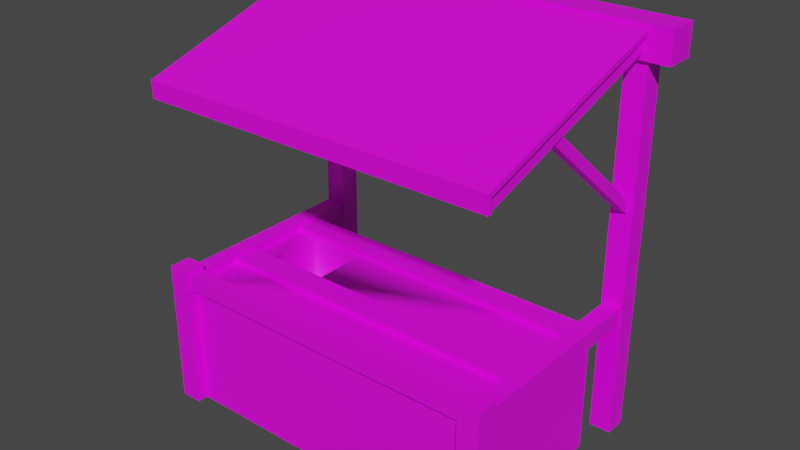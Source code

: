 # Source: stall02a.blend  (saved by Blender 2.90.8; exported with 4.5.12 LTS)
import bpy
from mathutils import Matrix  # noqa: F401  (used for matrix-valued properties, if any)

bpy.ops.wm.read_factory_settings(use_empty=True)
scene = bpy.context.scene
scene.name = 'Scene'

# ---- collections
col_collection = bpy.data.collections.new('Collection'); scene.collection.children.link(col_collection)

# ---- images (referenced by path relative to the original .blend; pixels are not part of the script)
import os
ASSET_DIR = os.environ.get("B2B_ASSET_DIR", "")  # directory of the original .blend (textures are referenced by path, not embedded)
HERE = os.path.dirname(os.path.abspath(__file__))  # packed textures are extracted next to this script under _unpacked/

def load_image(name, relpath, width, height, colorspace="sRGB"):
    """Load a texture the original file referenced (path relative to the .blend, or extracted next to this script)."""
    p = next((c for c in (os.path.join(HERE, relpath), os.path.join(ASSET_DIR, relpath)) if relpath and os.path.exists(c)), "")
    if p:
        img = bpy.data.images.load(p, check_existing=True)
        img.name = name
    else:  # same state as the original file: an image datablock whose file is absent (Cycles renders it pink)
        img = bpy.data.images.new(name, width, height)
        img.source = "FILE"
        img.filepath = "//" + (relpath or name)
    img.colorspace_settings.name = colorspace
    return img
img_wood_jpg = load_image('Wood.jpg', 'house_textures/Wood.jpg', 1024, 1024, 'sRGB')
img_1k_fabric_55_basecolor_jpg = load_image('1K-fabric_55_baseColor.jpg', 'house_textures/1K-fabric_55_baseColor.jpg', 1024, 1024, 'sRGB')

# ---- materials (node trees are filled in below, after node groups)
mat_wood = bpy.data.materials.new('wood')
mat_wood.use_transparent_shadow = False
mat_roof = bpy.data.materials.new('roof')
mat_roof.use_transparent_shadow = False

# ---- material node trees
mat_wood.use_nodes = True; mat_wood.node_tree.nodes.clear()
_N = mat_wood.node_tree.nodes; _L = mat_wood.node_tree.links
n0 = _N.new('ShaderNodeBsdfPrincipled'); n0.name = 'Principled BSDF'; n0.location = (10, 300)
n0.distribution = 'GGX'
n0.subsurface_method = 'BURLEY'
n0.inputs[3].default_value = 1.45
n0.inputs[27].default_value = (0.0, 0.0, 0.0, 1.0)
n0.inputs[28].default_value = 1.0
n1 = _N.new('ShaderNodeOutputMaterial'); n1.name = 'Material Output'; n1.location = (300, 300)
n2 = _N.new('ShaderNodeTexImage'); n2.name = 'Image Texture'; n2.location = (-280, 280)
n2.image = img_wood_jpg
_L.new(n0.outputs[0], n1.inputs[0])
_L.new(n2.outputs[0], n0.inputs[0])
n1.is_active_output = True
mat_roof.use_nodes = True; mat_roof.node_tree.nodes.clear()
_N = mat_roof.node_tree.nodes; _L = mat_roof.node_tree.links
n0 = _N.new('ShaderNodeBsdfPrincipled'); n0.name = 'Principled BSDF'; n0.location = (10, 300)
n0.distribution = 'GGX'
n0.subsurface_method = 'BURLEY'
n0.inputs[3].default_value = 1.45
n0.inputs[27].default_value = (0.0, 0.0, 0.0, 1.0)
n0.inputs[28].default_value = 1.0
n1 = _N.new('ShaderNodeOutputMaterial'); n1.name = 'Material Output'; n1.location = (300, 300)
n2 = _N.new('ShaderNodeTexImage'); n2.name = 'Image Texture'; n2.location = (-280, 280)
n2.image = img_1k_fabric_55_basecolor_jpg
_L.new(n0.outputs[0], n1.inputs[0])
_L.new(n2.outputs[0], n0.inputs[0])
n1.is_active_output = True

# ---- world
world_world = bpy.data.worlds.new('World'); scene.world = world_world
world_world.use_nodes = True; world_world.node_tree.nodes.clear()
_N = world_world.node_tree.nodes; _L = world_world.node_tree.links
n0 = _N.new('ShaderNodeOutputWorld'); n0.name = 'World Output'; n0.location = (300, 300)
n1 = _N.new('ShaderNodeBackground'); n1.name = 'Background'; n1.location = (10, 300)
n1.inputs[0].default_value = (0.05088, 0.05088, 0.05088, 1.0)
_L.new(n1.outputs[0], n0.inputs[0])
n0.is_active_output = True
world_world.color = (0.05088, 0.05088, 0.05088)
world_world.use_sun_shadow = False
world_world.sun_shadow_jitter_overblur = 0.0

# ---- meshes
me_mesh = bpy.data.meshes.new('Mesh')
me_mesh.from_pydata([(38.68, -27.11, -16.89), (38.68, -27.11, -13.4), (38.68, -23.61, -13.4), (38.68, -23.61, -16.89), (38.68, -25.36, -45.89), (38.68, 13.58, -45.89), (38.68, -25.36, -16.42), (38.68, 13.58, -16.42), (36.22, -27.82, -45.89), (41.14, -27.82, -45.89), (36.22, -22.89, -45.89), (41.14, -22.89, -45.89), (36.22, -27.82, -12.49), (41.14, -27.82, -12.49), (36.22, -22.89, -12.49), (41.14, -22.89, -12.49), (36.22, 21.81, -45.89), (36.22, 26.74, -45.89), (41.14, 26.74, -45.89), (41.14, 21.81, -45.89), (36.22, 21.81, 42.84), (41.14, 21.81, 42.84), (41.14, 26.74, 42.84), (36.22, 26.74, 42.84), (46.09, 20.73, 38.8), (46.09, 20.73, 45.89), (46.09, 27.82, 45.89), (46.09, 27.82, 38.8), (40.4, 22.99, 44.79), (36.96, 22.99, 44.79), (36.96, -26.77, 28.93), (40.4, -26.77, 28.93), (40.4, 24.22, 41.58), (40.4, -25.53, 25.72), (36.96, 24.22, 41.58), (36.96, -25.53, 25.72), (-38.68, -27.11, -16.89), (-38.68, -27.11, -13.4), (-38.68, -23.61, -13.4), (-38.68, -23.61, -16.89), (-38.68, -25.36, -45.89), (-38.68, 13.58, -45.89), (-38.68, 13.58, -16.42), (-38.68, -25.36, -16.42), (-36.22, -27.82, -12.49), (-41.14, -27.82, -12.49), (-41.14, -22.89, -12.49), (-36.22, -22.89, -12.49), (-36.22, -27.82, -45.89), (-41.14, -27.82, -45.89), (-41.14, -22.89, -45.89), (-36.22, -22.89, -45.89), (-36.22, 21.81, -45.89), (-41.14, 21.81, -45.89), (-41.14, 21.81, 42.84), (-36.22, 21.81, 42.84), (-41.14, 26.74, -45.89), (-41.14, 26.74, 42.84), (-36.22, 26.74, -45.89), (-36.22, 26.74, 42.84), (-40.4, 22.99, 44.79), (-36.96, 22.99, 44.79), (-36.96, -26.77, 28.93), (-40.4, -26.77, 28.93), (-40.4, 24.22, 41.58), (-40.4, -25.53, 25.72), (-36.96, 24.22, 41.58), (-36.96, -25.53, 25.72), (-46.09, 20.73, 38.8), (-46.09, 27.82, 38.8), (-46.09, 27.82, 45.89), (-46.09, 20.73, 45.89), (41.21, 21.45, 44.28), (-41.21, 21.45, 44.28), (41.21, 21.11, 45.35), (-41.21, 21.11, 45.35), (-41.21, -27.7, 29.79), (41.21, -27.7, 29.79), (-41.21, -26.79, 28.9), (41.21, -26.79, 28.9), (41.21, -27.7, 25.85), (-41.21, -27.7, 25.85), (-41.21, -26.79, 25.85), (41.21, -26.79, 25.85), (32.05, 21.11, 45.35), (22.9, 21.11, 45.35), (13.74, 21.11, 45.35), (4.579, 21.11, 45.35), (-4.579, 21.11, 45.35), (-13.74, 21.11, 45.35), (-22.9, 21.11, 45.35), (-32.05, 21.11, 45.35), (-32.05, -27.7, 29.79), (-22.9, -27.7, 29.79), (-13.74, -27.7, 29.79), (-4.579, -27.7, 29.79), (4.579, -27.7, 29.79), (13.74, -27.7, 29.79), (22.9, -27.7, 29.79), (32.05, -27.7, 29.79), (-32.05, 21.45, 44.28), (-22.9, 21.45, 44.28), (-13.74, 21.45, 44.28), (-4.579, 21.45, 44.28), (4.579, 21.45, 44.28), (13.74, 21.45, 44.28), (22.9, 21.45, 44.28), (32.05, 21.45, 44.28), (-32.05, -26.79, 28.9), (-22.9, -26.79, 28.9), (-13.74, -26.79, 28.9), (-4.579, -26.79, 28.9), (4.579, -26.79, 28.9), (13.74, -26.79, 28.9), (22.9, -26.79, 28.9), (32.05, -26.79, 28.9), (32.05, -27.7, 25.85), (22.9, -27.7, 25.85), (13.74, -27.7, 25.85), (4.579, -27.7, 25.85), (-4.579, -27.7, 25.85), (-13.74, -27.7, 25.85), (-22.9, -27.7, 25.85), (-32.05, -27.7, 25.85), (-32.05, -26.79, 25.85), (-22.9, -26.79, 25.85), (-13.74, -26.79, 25.85), (-4.579, -26.79, 25.85), (4.579, -26.79, 25.85), (13.74, -26.79, 25.85), (22.9, -26.79, 25.85), (32.05, -26.79, 25.85), (36.74, 24.28, -14.48), (40.62, 24.28, -14.48), (40.62, 24.28, -18.36), (36.74, 24.28, -18.36), (36.74, -24.48, -14.48), (40.62, -24.48, -14.48), (40.62, -24.48, -18.36), (36.74, -24.48, -18.36), (-36.74, 24.28, -14.48), (-36.74, 24.28, -18.36), (-40.62, 24.28, -18.36), (-40.62, 24.28, -14.48), (-36.74, -24.48, -14.48), (-40.62, -24.48, -14.48), (-40.62, -24.48, -18.36), (-36.74, -24.48, -18.36), (38.68, -13.09, -18.65), (38.68, -13.09, -15.15), (38.68, -7.251, -15.15), (-38.68, -13.09, -18.65), (-38.68, -13.09, -15.15), (-38.68, -7.251, -15.15), (38.68, -7.251, -18.65), (-38.68, -7.251, -18.65), (38.68, 7.044, -18.65), (38.68, 7.044, -15.15), (38.68, 12.88, -15.15), (-38.68, 7.044, -18.65), (-38.68, 7.044, -15.15), (-38.68, 12.88, -15.15), (38.68, 12.88, -18.65), (-38.68, 12.88, -18.65), (-37.55, 23.7, 5.268), (-37.55, -8.975, 32.69), (-39.81, -8.975, 32.69), (-39.81, 23.7, 5.268), (-39.81, -7.521, 34.42), (-39.81, 25.15, 7.001), (-37.55, -7.521, 34.42), (-37.55, 25.15, 7.001), (39.81, 23.7, 5.268), (39.81, -8.975, 32.69), (37.55, -8.975, 32.69), (37.55, 23.7, 5.268), (37.55, -7.521, 34.42), (37.55, 25.15, 7.001), (39.81, -7.521, 34.42), (39.81, 25.15, 7.001), (37.55, 2.124, 23.37), (37.55, 1.831, 26.57), (39.81, 2.536, 25.98), (39.81, 2.864, 22.75), (-31.16, -6.783, -16.42), (-17.71, -6.783, -16.42), (-17.71, 6.668, -16.42), (-31.16, 6.668, -16.42), (-31.16, -6.783, -33.59), (-17.71, -6.783, -33.59), (-17.71, 6.668, -33.59), (-31.16, 6.668, -33.59)], [], [(0, 36, 39, 3), (4, 5, 7, 6), (12, 13, 15, 14), (8, 9, 13, 12), (9, 11, 15, 13), (11, 10, 14, 15), (10, 8, 12, 14), (16, 19, 21, 20), (19, 18, 22, 21), (18, 17, 23, 22), (17, 16, 20, 23), (71, 25, 26, 70), (70, 26, 27, 69), (68, 69, 27, 24), (28, 31, 33, 32), (34, 32, 33, 35), (34, 35, 30, 29), (27, 26, 25, 24), (35, 33, 31, 30), (0, 1, 37, 36), (1, 2, 38, 37), (2, 3, 39, 38), (40, 43, 42, 41), (44, 47, 46, 45), (48, 44, 45, 49), (49, 45, 46, 50), (50, 46, 47, 51), (51, 47, 44, 48), (52, 55, 54, 53), (53, 54, 57, 56), (56, 57, 59, 58), (58, 59, 55, 52), (7, 5, 41, 42), (68, 24, 25, 71), (65, 63, 60, 64), (66, 67, 65, 64), (62, 67, 66, 61), (71, 70, 69, 68), (63, 65, 67, 62), (6, 43, 40, 4), (7, 42, 187, 186), (88, 95, 96, 87), (78, 76, 75, 73), (111, 103, 104, 112), (120, 127, 128, 119), (95, 120, 119, 96), (112, 128, 127, 111), (79, 77, 80, 83), (75, 76, 92, 91), (91, 92, 93, 90), (90, 93, 94, 89), (89, 94, 95, 88), (77, 74, 84, 99), (99, 84, 85, 98), (98, 85, 86, 97), (97, 86, 87, 96), (78, 73, 100, 108), (108, 100, 101, 109), (109, 101, 102, 110), (110, 102, 103, 111), (72, 79, 115, 107), (107, 115, 114, 106), (106, 114, 113, 105), (105, 113, 112, 104), (81, 82, 124, 123), (123, 124, 125, 122), (122, 125, 126, 121), (121, 126, 127, 120), (83, 80, 116, 131), (131, 116, 117, 130), (130, 117, 118, 129), (129, 118, 119, 128), (76, 81, 123, 92), (92, 123, 122, 93), (93, 122, 121, 94), (94, 121, 120, 95), (116, 80, 77, 99), (116, 99, 98, 117), (117, 98, 97, 118), (118, 97, 96, 119), (79, 83, 131, 115), (115, 131, 130, 114), (114, 130, 129, 113), (113, 129, 128, 112), (82, 78, 108, 124), (124, 108, 109, 125), (125, 109, 110, 126), (126, 110, 111, 127), (136, 137, 133, 132), (137, 138, 134, 133), (138, 139, 135, 134), (139, 136, 132, 135), (144, 140, 143, 145), (145, 143, 142, 146), (146, 142, 141, 147), (147, 141, 140, 144), (148, 149, 152, 151), (149, 150, 153, 152), (153, 150, 154, 155), (156, 157, 160, 159), (157, 158, 161, 160), (161, 158, 162, 163), (78, 82, 81, 76), (72, 74, 77, 79), (164, 165, 166, 167), (167, 166, 168, 169), (169, 168, 170, 171), (171, 170, 165, 164), (172, 183, 180, 175), (175, 180, 181, 177), (177, 181, 182, 179), (179, 182, 183, 172), (180, 183, 173, 174), (181, 180, 174, 176), (182, 181, 176, 178), (183, 182, 178, 173), (186, 187, 191, 190), (185, 184, 187, 42, 43, 6, 7, 186), (190, 191, 188, 189), (184, 185, 189, 188), (187, 184, 188, 191), (185, 186, 190, 189)])
me_mesh.polygons.foreach_set('use_smooth', [True] * 122)
me_mesh.polygons.foreach_set('material_index', [0, 0, 0, 0, 0, 0, 0, 0, 0, 0, 0, 0, 0, 0, 0, 0, 0, 0, 0, 0, 0, 0, 0, 0, 0, 0, 0, 0, 0, 0, 0, 0, 0, 0, 0, 0, 0, 0, 0, 0, 0, 1, 1, 1, 1, 1, 0, 1, 1, 1, 1, 1, 1, 1, 1, 1, 1, 1, 1, 1, 1, 1, 1, 1, 1, 1, 1, 1, 1, 1, 1, 1, 1, 1, 1, 1, 1, 1, 1, 1, 0, 0, 0, 0, 0, 0, 0, 0, 0, 0, 0, 0, 0, 0, 0, 0, 0, 0, 0, 0, 0, 0, 1, 1, 0, 0, 0, 0, 0, 0, 0, 0, 0, 0, 0, 0, 0, 0, 0, 0, 0, 0])
_k = set([(0, 36), (1, 37), (2, 38), (3, 39), (4, 6), (5, 7), (6, 7), (6, 43), (7, 42), (8, 12), (9, 13), (10, 14), (11, 15), (12, 13), (12, 14), (13, 15), (14, 15), (16, 20), (17, 23), (18, 22), (19, 21), (24, 25), (24, 27), (24, 68), (25, 26), (25, 71), (26, 27), (26, 70), (27, 69), (30, 35), (31, 33), (32, 33), (33, 35), (34, 35), (40, 43), (41, 42), (42, 43), (44, 45), (44, 47), (44, 48), (45, 46), (45, 49), (46, 47), (46, 50), (47, 51), (52, 55), (53, 54), (56, 57), (58, 59), (62, 67), (63, 65), (64, 65), (65, 67), (66, 67), (68, 69), (68, 71), (69, 70), (70, 71), (72, 79), (73, 78), (74, 77), (75, 76), (76, 81), (76, 92), (77, 80), (77, 99), (78, 82), (78, 108), (79, 83), (79, 115), (80, 83), (80, 116), (81, 82), (81, 123), (82, 124), (83, 131), (92, 93), (93, 94), (94, 95), (95, 96), (96, 97), (97, 98), (98, 99), (108, 109), (109, 110), (110, 111), (111, 112), (112, 113), (113, 114), (114, 115), (116, 117), (117, 118), (118, 119), (119, 120), (120, 121), (121, 122), (122, 123), (124, 125), (125, 126), (126, 127), (127, 128), (128, 129), (129, 130), (130, 131), (132, 136), (133, 137), (134, 138), (135, 139), (140, 144), (141, 147), (142, 146), (143, 145), (149, 152), (150, 153), (157, 160), (158, 161), (164, 165), (166, 167), (168, 169), (170, 171), (172, 183), (173, 183), (174, 180), (175, 180), (176, 181), (177, 181), (178, 182), (179, 182)])
me_mesh.attributes.new('sharp_edge', 'BOOLEAN', 'EDGE').data.foreach_set('value', [ (min(e.vertices), max(e.vertices)) in _k for e in me_mesh.edges])
_uv = me_mesh.uv_layers.new(name='UVChannel_1')
_uv.uv.foreach_set('vector', [1.036, 0.2672, -0.03624, 0.2672, -0.03624, 0.3169, 1.036, 0.3169, 0.2586, -0.3032, 0.7984, -0.3032, 0.7984, 0.1157, 0.2586, 0.1157, 1.002, 0.257, 1.07, 0.257, 1.07, 0.3271, 1.002, 0.3271, 1.002, -0.3032, 1.07, -0.3032, 1.07, 0.1716, 1.002, 0.1716, 0.2244, -0.3032, 0.2928, -0.3032, 0.2928, 0.1716, 0.2244, 0.1716, 1.07, -0.3032, 1.002, -0.3032, 1.002, 0.1716, 1.07, 0.1716, 0.2928, -0.3032, 0.2244, -0.3032, 0.2244, 0.1716, 0.2928, 0.1716, 1.002, -0.3032, 1.07, -0.3032, 1.07, 0.9582, 1.002, 0.9582, 0.9125, -0.3032, 0.9808, -0.3032, 0.9808, 0.9582, 0.9125, 0.9582, 1.07, -0.3032, 1.002, -0.3032, 1.002, 0.9582, 1.07, 0.9582, 0.9808, -0.3032, 0.9125, -0.3032, 0.9125, 0.9582, 0.9808, 0.9582, -0.1389, 0.9473, 1.139, 0.9473, 1.139, 1.048, -0.1389, 1.048, -0.1389, 1.001, 1.139, 1.001, 1.139, 0.9007, -0.1389, 0.9007, -0.1389, 0.9473, -0.1389, 1.048, 1.139, 1.048, 1.139, 0.9473, 0.9288, 0.9858, 0.2391, 0.7604, 0.2561, 0.7148, 0.9459, 0.9403, 1.012, 0.9969, 1.06, 0.9969, 1.06, 0.2895, 1.012, 0.2895, 0.9459, 0.9403, 0.2561, 0.7148, 0.2391, 0.7604, 0.9288, 0.9858, 0.9958, 0.9007, 0.9958, 1.001, 0.8975, 1.001, 0.8975, 0.9007, 1.012, 0.7148, 1.06, 0.7148, 1.06, 0.7604, 1.012, 0.7604, 1.036, 0.109, 1.036, 0.1587, -0.03624, 0.1587, -0.03624, 0.109, 1.036, 0.2672, 1.036, 0.3169, -0.03624, 0.3169, -0.03624, 0.2672, 1.036, 0.1587, 1.036, 0.109, -0.03624, 0.109, -0.03624, 0.1587, 0.2586, -0.3032, 0.2586, 0.1157, 0.7984, 0.1157, 0.7984, -0.3032, -0.002085, 0.257, -0.002085, 0.3271, -0.0704, 0.3271, -0.0704, 0.257, -0.002085, -0.3032, -0.002085, 0.1716, -0.0704, 0.1716, -0.0704, -0.3032, 0.2244, -0.3032, 0.2244, 0.1716, 0.2928, 0.1716, 0.2928, -0.3032, -0.0704, -0.3032, -0.0704, 0.1716, -0.002085, 0.1716, -0.002085, -0.3032, 0.2928, -0.3032, 0.2928, 0.1716, 0.2244, 0.1716, 0.2244, -0.3032, -0.002085, -0.3032, -0.002085, 0.9582, -0.0704, 0.9582, -0.0704, -0.3032, 0.9125, -0.3032, 0.9125, 0.9582, 0.9808, 0.9582, 0.9808, -0.3032, -0.0704, -0.3032, -0.0704, 0.9582, -0.002085, 0.9582, -0.002085, -0.3032, 0.9808, -0.3032, 0.9808, 0.9582, 0.9125, 0.9582, 0.9125, -0.3032, 1.036, 0.1157, 1.036, -0.3032, -0.03624, -0.3032, -0.03624, 0.1157, -0.1389, 0.9007, 1.139, 0.9007, 1.139, 1.001, -0.1389, 1.001, 0.2561, 0.7148, 0.2391, 0.7604, 0.9288, 0.9858, 0.9459, 0.9403, -0.01244, 0.9969, -0.01244, 0.2895, -0.06004, 0.2895, -0.06004, 0.9969, 0.2391, 0.7604, 0.2561, 0.7148, 0.9459, 0.9403, 0.9288, 0.9858, 0.8975, 1.001, 0.9958, 1.001, 0.9958, 0.9007, 0.8975, 0.9007, -0.06004, 0.7604, -0.06004, 0.7148, -0.01244, 0.7148, -0.01244, 0.7604, 1.036, 0.1157, -0.03624, 0.1157, -0.03624, -0.3032, 1.036, -0.3032, 1.036, 0.8456, -0.03624, 0.8456, 0.06805, 0.7473, 0.2545, 0.7473, -0.04538, 6.74, -0.04538, -6.258, 1.045, -6.258, 1.045, 6.74, -1.745, 3.132, -1.853, 3.368, 3.96, 7.511, 4.001, 7.227, -0.04538, -6.017, -0.04538, 6.83, 1.045, 6.83, 1.045, -6.017, -0.04538, -6.258, -0.04538, -6.017, 1.045, -6.017, 1.045, -6.258, -0.04538, 3.368, -0.04538, 2.318, 1.045, 2.318, 1.045, 3.368, 0.5635, 0.7601, 0.5635, 0.7166, 0.4365, 0.7166, 0.4365, 0.7601, -1.745, 3.132, -1.853, 3.368, -1.853, 2.318, -1.745, 2.318, -4.408, 6.74, -4.408, -6.258, -3.318, -6.258, -3.318, 6.74, -3.318, 6.74, -3.318, -6.258, -2.227, -6.258, -2.227, 6.74, -2.227, 6.74, -2.227, -6.258, -1.136, -6.258, -1.136, 6.74, -1.136, 6.74, -1.136, -6.258, -0.04538, -6.258, -0.04538, 6.74, 5.408, -6.258, 5.408, 6.74, 4.318, 6.74, 4.318, -6.258, 4.318, -6.258, 4.318, 6.74, 3.227, 6.74, 3.227, -6.258, 3.227, -6.258, 3.227, 6.74, 2.136, 6.74, 2.136, -6.258, 2.136, -6.258, 2.136, 6.74, 1.045, 6.74, 1.045, -6.258, -4.408, -6.017, -4.408, 6.83, -3.318, 6.83, -3.318, -6.017, -3.318, -6.017, -3.318, 6.83, -2.227, 6.83, -2.227, -6.017, -2.227, -6.017, -2.227, 6.83, -1.136, 6.83, -1.136, -6.017, -1.136, -6.017, -1.136, 6.83, -0.04538, 6.83, -0.04538, -6.017, 5.408, 6.83, 5.408, -6.017, 4.318, -6.017, 4.318, 6.83, 4.318, 6.83, 4.318, -6.017, 3.227, -6.017, 3.227, 6.83, 3.227, 6.83, 3.227, -6.017, 2.136, -6.017, 2.136, 6.83, 2.136, 6.83, 2.136, -6.017, 1.045, -6.017, 1.045, 6.83, -4.408, -6.258, -4.408, -6.017, -3.318, -6.017, -3.318, -6.258, -3.318, -6.258, -3.318, -6.017, -2.227, -6.017, -2.227, -6.258, -2.227, -6.258, -2.227, -6.017, -1.136, -6.017, -1.136, -6.258, -1.136, -6.258, -1.136, -6.017, -0.04538, -6.017, -0.04538, -6.258, 5.408, -6.017, 5.408, -6.258, 4.318, -6.258, 4.318, -6.017, 4.318, -6.017, 4.318, -6.258, 3.227, -6.258, 3.227, -6.017, 3.227, -6.017, 3.227, -6.258, 2.136, -6.258, 2.136, -6.017, 2.136, -6.017, 2.136, -6.258, 1.045, -6.258, 1.045, -6.017, -4.408, 3.368, -4.408, 2.318, -3.318, 2.318, -3.318, 3.368, -3.318, 3.368, -3.318, 2.318, -2.227, 2.318, -2.227, 3.368, -2.227, 3.368, -2.227, 2.318, -1.136, 2.318, -1.136, 3.368, -1.136, 3.368, -1.136, 2.318, -0.04538, 2.318, -0.04538, 3.368, 4.318, 2.318, 5.408, 2.318, 5.408, 3.368, 4.318, 3.368, 4.318, 2.318, 4.318, 3.368, 3.227, 3.368, 3.227, 2.318, 3.227, 2.318, 3.227, 3.368, 2.136, 3.368, 2.136, 2.318, 2.136, 2.318, 2.136, 3.368, 1.045, 3.368, 1.045, 2.318, 1.071, 0.7601, 1.071, 0.7166, 0.9444, 0.7166, 0.9444, 0.7601, 0.9444, 0.7601, 0.9444, 0.7166, 0.8174, 0.7166, 0.8174, 0.7601, 0.8174, 0.7601, 0.8174, 0.7166, 0.6904, 0.7166, 0.6904, 0.7601, 0.6904, 0.7601, 0.6904, 0.7166, 0.5635, 0.7166, 0.5635, 0.7601, -0.07135, 0.7166, -0.07135, 0.7601, 0.05562, 0.7601, 0.05562, 0.7166, 0.05562, 0.7166, 0.05562, 0.7601, 0.1826, 0.7601, 0.1826, 0.7166, 0.1826, 0.7166, 0.1826, 0.7601, 0.3096, 0.7601, 0.3096, 0.7166, 0.3096, 0.7166, 0.3096, 0.7601, 0.4365, 0.7601, 0.4365, 0.7166, 1.009, 0.3045, 1.063, 0.3045, 1.063, 0.9976, 1.009, 0.9976, 0.2707, 0.1434, 0.2707, 0.0881, 0.9467, 0.0881, 0.9467, 0.1434, 1.063, 0.3045, 1.009, 0.3045, 1.009, 0.9976, 1.063, 0.9976, 0.2707, 0.0881, 0.2707, 0.1434, 0.9467, 0.1434, 0.9467, 0.0881, -0.009293, 0.3045, -0.009293, 0.9976, -0.06319, 0.9976, -0.06319, 0.3045, 0.2707, 0.1434, 0.9467, 0.1434, 0.9467, 0.0881, 0.2707, 0.0881, -0.06319, 0.3045, -0.06319, 0.9976, -0.009293, 0.9976, -0.009293, 0.3045, 0.2707, 0.0881, 0.9467, 0.0881, 0.9467, 0.1434, 0.2707, 0.1434, 1.036, 0.08404, 1.036, 0.1338, -0.03624, 0.1338, -0.03624, 0.08404, 1.036, 0.4664, 1.036, 0.5495, -0.03624, 0.5495, -0.03624, 0.4664, -0.03624, 0.1338, 1.036, 0.1338, 1.036, 0.08404, -0.03624, 0.08404, 1.036, 0.08404, 1.036, 0.1338, -0.03624, 0.1338, -0.03624, 0.08404, 1.036, 0.7527, 1.036, 0.8357, -0.03624, 0.8357, -0.03624, 0.7527, -0.03624, 0.1338, 1.036, 0.1338, 1.036, 0.08404, -0.03624, 0.08404, -1.745, 3.132, -1.745, 2.318, -1.853, 2.318, -1.853, 3.368, 4.001, 7.227, 3.96, 7.511, -1.853, 3.368, -1.745, 3.132, -0.02056, 0.9895, -0.02056, 0.5249, -0.05192, 0.5249, -0.05192, 0.9895, 0.9387, 0.424, 0.4857, 0.8138, 0.5059, 0.8385, 0.9589, 0.4487, -0.05192, 1.01, -0.05192, 0.5456, -0.02056, 0.5456, -0.02056, 1.01, 0.9589, 0.4487, 0.5059, 0.8385, 0.4857, 0.8138, 0.9387, 0.424, 1.052, 0.9895, 1.052, 0.6933, 1.021, 0.6827, 1.021, 0.9895, 0.9387, 0.424, 0.6396, 0.6814, 0.6355, 0.7269, 0.9589, 0.4487, 1.021, 1.01, 1.021, 0.6786, 1.052, 0.6886, 1.052, 1.01, 0.9589, 0.4487, 0.6453, 0.7185, 0.6498, 0.6726, 0.9387, 0.424, 1.021, 0.6827, 1.052, 0.6933, 1.052, 0.5249, 1.021, 0.5249, 0.6355, 0.7269, 0.6396, 0.6814, 0.4857, 0.8138, 0.5059, 0.8385, 1.052, 0.6886, 1.021, 0.6786, 1.021, 0.5456, 1.052, 0.5456, 0.6498, 0.6726, 0.6453, 0.7185, 0.5059, 0.8385, 0.4857, 0.8138, 0.882, 1.0, 0.118, 1.0, 0.118, 5.96e-08, 0.882, 5.96e-08, 0.2545, 0.5561, 0.06805, 0.5561, 0.06805, 0.7473, -0.03624, 0.8456, -0.03624, 0.2921, 1.036, 0.2921, 1.036, 0.8456, 0.2545, 0.7473, 0.2545, 0.7473, 0.06805, 0.7473, 0.06805, 0.5561, 0.2545, 0.5561, 0.118, 1.0, 0.882, 1.0, 0.882, 5.96e-08, 0.118, 5.96e-08, 0.882, 1.0, 0.118, 1.0, 0.118, 5.96e-08, 0.882, 5.96e-08, 0.118, 1.0, 0.882, 1.0, 0.882, 5.96e-08, 0.118, 5.96e-08])
me_mesh.materials.append(mat_wood)
me_mesh.materials.append(mat_roof)
me_mesh.use_remesh_fix_poles = True
me_mesh.use_remesh_preserve_attributes = False
me_mesh.use_mirror_vertex_groups = False
me_mesh.update()
me_mesh.normals_split_custom_set([tuple(v) for v in zip(*[iter([0.0, 0.0, -1.0, 0.0, 0.0, -1.0, 0.0, 0.0, -1.0, 0.0, 0.0, -1.0, 1.0, 1.988e-08, 1.295e-07, 1.0, 1.988e-08, 1.295e-07, 1.0, 1.988e-08, 1.295e-07, 1.0, 1.988e-08, 1.295e-07, 0.0, 0.0, 1.0, 0.0, 0.0, 1.0, 0.0, 0.0, 1.0, 0.0, 0.0, 1.0, 0.0, -1.0, -1.855e-07, 0.0, -1.0, -1.855e-07, 0.0, -1.0, -1.855e-07, 0.0, -1.0, -1.855e-07, 1.0, 0.0, 0.0, 1.0, 0.0, 0.0, 1.0, 0.0, 0.0, 1.0, 0.0, 0.0, 0.0, 1.0, 9.273e-08, 0.0, 1.0, 9.273e-08, 0.0, 1.0, 9.273e-08, 0.0, 1.0, 9.273e-08, -1.0, 0.0, 0.0, -1.0, 0.0, 0.0, -1.0, 0.0, 0.0, -1.0, 0.0, 0.0, 0.0, -1.0, -8.726e-08, 0.0, -1.0, -8.726e-08, 0.0, -1.0, -8.726e-08, 0.0, -1.0, -8.726e-08, 1.0, 0.0, 0.0, 1.0, 0.0, 0.0, 1.0, 0.0, 0.0, 1.0, 0.0, 0.0, 0.0, 1.0, 1.047e-07, 0.0, 1.0, 1.047e-07, 0.0, 1.0, 1.047e-07, 0.0, 1.0, 1.047e-07, -1.0, 0.0, 0.0, -1.0, 0.0, 0.0, -1.0, 0.0, 0.0, -1.0, 0.0, 0.0, 0.0, 0.0, 1.0, 0.0, 0.0, 1.0, 0.0, 0.0, 1.0, 0.0, 0.0, 1.0, 0.0, 1.0, 0.0, 0.0, 1.0, 0.0, 0.0, 1.0, 0.0, 0.0, 1.0, 0.0, 0.0, 0.0, -1.0, 0.0, 0.0, -1.0, 0.0, 0.0, -1.0, 0.0, 0.0, -1.0, 1.0, 0.0, 0.0, 1.0, 0.0, 0.0, 1.0, 0.0, 0.0, 1.0, 0.0, 0.0, 0.0, 0.3037, -0.9528, 0.0, 0.3037, -0.9528, 0.0, 0.3037, -0.9528, 0.0, 0.3037, -0.9528, -1.0, 0.0, 0.0, -1.0, 0.0, 0.0, -1.0, 0.0, 0.0, -1.0, 0.0, 0.0, 1.0, 0.0, 0.0, 1.0, 0.0, 0.0, 1.0, 0.0, 0.0, 1.0, 0.0, 0.0, 0.0, -0.9336, -0.3584, 0.0, -0.9336, -0.3584, 0.0, -0.9336, -0.3584, 0.0, -0.9336, -0.3584, 0.0, -1.0, 0.0, 0.0, -1.0, 0.0, 0.0, -1.0, 0.0, 0.0, -1.0, 0.0, 0.0, 0.0, 1.0, 0.0, 0.0, 1.0, 0.0, 0.0, 1.0, 0.0, 0.0, 1.0, 0.0, 1.0, 0.0, 0.0, 1.0, 0.0, 0.0, 1.0, 0.0, 0.0, 1.0, 0.0, -1.0, 0.0, 0.0, -1.0, 0.0, 0.0, -1.0, 0.0, 0.0, -1.0, 0.0, 0.0, 0.0, 0.0, 1.0, 0.0, 0.0, 1.0, 0.0, 0.0, 1.0, 0.0, 0.0, 1.0, 0.0, -1.0, -1.855e-07, 0.0, -1.0, -1.855e-07, 0.0, -1.0, -1.855e-07, 0.0, -1.0, -1.855e-07, -1.0, 0.0, 0.0, -1.0, 0.0, 0.0, -1.0, 0.0, 0.0, -1.0, 0.0, 0.0, 0.0, 1.0, 9.273e-08, 0.0, 1.0, 9.273e-08, 0.0, 1.0, 9.273e-08, 0.0, 1.0, 9.273e-08, 1.0, 0.0, 0.0, 1.0, 0.0, 0.0, 1.0, 0.0, 0.0, 1.0, 0.0, 0.0, 0.0, -1.0, -8.726e-08, 0.0, -1.0, -8.726e-08, 0.0, -1.0, -8.726e-08, 0.0, -1.0, -8.726e-08, -1.0, 0.0, 0.0, -1.0, 0.0, 0.0, -1.0, 0.0, 0.0, -1.0, 0.0, 0.0, 0.0, 1.0, 6.98e-08, 0.0, 1.0, 6.98e-08, 0.0, 1.0, 6.98e-08, 0.0, 1.0, 6.98e-08, 1.0, 0.0, 0.0, 1.0, 0.0, 0.0, 1.0, 0.0, 0.0, 1.0, 0.0, 0.0, 0.0, 1.0, 1.071e-07, 0.0, 1.0, 1.071e-07, 0.0, 1.0, 1.071e-07, 0.0, 1.0, 1.071e-07, 0.0, -1.0, 0.0, 0.0, -1.0, 0.0, 0.0, -1.0, 0.0, 0.0, -1.0, 0.0, -1.0, -8.523e-08, 0.0, -1.0, -8.523e-08, 0.0, -1.0, -8.523e-08, 0.0, -1.0, -8.523e-08, 0.0, 0.0, 0.3037, -0.9528, 0.0, 0.3037, -0.9528, 0.0, 0.3037, -0.9528, 0.0, 0.3037, -0.9528, 1.0, 2.131e-07, 0.0, 1.0, 2.131e-07, 0.0, 1.0, 2.131e-07, 0.0, 1.0, 2.131e-07, 0.0, -1.0, 0.0, 0.0, -1.0, 0.0, 0.0, -1.0, 0.0, 0.0, -1.0, 0.0, 0.0, 0.0, -0.9336, -0.3584, 0.0, -0.9336, -0.3584, 0.0, -0.9336, -0.3584, 0.0, -0.9336, -0.3584, 0.0, -1.0, -1.606e-07, 0.0, -1.0, -1.606e-07, 0.0, -1.0, -1.606e-07, 0.0, -1.0, -1.606e-07, -4.587e-10, 1.425e-07, 1.0, -2.795e-09, 1.997e-07, 1.0, 0.3015, -0.3015, 0.9045, -0.3015, -0.3015, 0.9045, 0.0, -0.3037, 0.9528, 0.0, -0.3037, 0.9528, 0.0, -0.3037, 0.9528, 0.0, -0.3037, 0.9528, -1.0, -5.946e-07, 0.0, -1.0, -7.333e-07, 0.0, -1.0, -1.272e-06, 0.0, -1.0, -1.272e-06, 0.0, 0.0, 0.3037, -0.9528, 0.0, 0.3037, -0.9528, 1.316e-07, 0.3037, -0.9528, 1.316e-07, 0.3037, -0.9528, 0.0, 0.0, -1.0, 0.0, 0.0, -1.0, 0.0, 0.0, -1.0, 0.0, 0.0, -1.0, 0.0, -1.0, -5.493e-06, 0.0, -1.0, -5.493e-06, 0.0, -1.0, -5.282e-06, 0.0, -1.0, -5.282e-06, 1.041e-07, 1.0, 1.362e-06, 1.041e-07, 1.0, 1.362e-06, 5.207e-08, 1.0, 2.18e-06, 5.207e-08, 1.0, 2.18e-06, 1.0, -2.817e-07, 0.0, 1.0, -3.473e-07, 0.0, 1.0, 0.0, 0.0, 1.0, 0.0, 0.0, 0.0, -0.3037, 0.9528, 0.0, -0.3037, 0.9528, 0.0, -0.3037, 0.9528, 0.0, -0.3037, 0.9528, 0.0, -0.3037, 0.9528, 0.0, -0.3037, 0.9528, 0.0, -0.3037, 0.9528, 0.0, -0.3037, 0.9528, 0.0, -0.3037, 0.9528, 0.0, -0.3037, 0.9528, 0.0, -0.3037, 0.9528, 0.0, -0.3037, 0.9528, 0.0, -0.3037, 0.9528, 0.0, -0.3037, 0.9528, 0.0, -0.3037, 0.9528, 0.0, -0.3037, 0.9528, 0.0, -0.3037, 0.9528, 0.0, -0.3037, 0.9528, 0.0, -0.3037, 0.9528, 0.0, -0.3037, 0.9528, 0.0, -0.3037, 0.9528, 0.0, -0.3037, 0.9528, 0.0, -0.3037, 0.9528, 0.0, -0.3037, 0.9528, 0.0, -0.3037, 0.9528, 0.0, -0.3037, 0.9528, 0.0, -0.3037, 0.9528, 0.0, -0.3037, 0.9528, 0.0, -0.3037, 0.9528, 0.0, -0.3037, 0.9528, 0.0, -0.3037, 0.9528, 0.0, -0.3037, 0.9528, 0.0, 0.3037, -0.9528, 0.0, 0.3037, -0.9528, 1.316e-07, 0.3037, -0.9528, 1.316e-07, 0.3037, -0.9528, 1.316e-07, 0.3037, -0.9528, 1.316e-07, 0.3037, -0.9528, 1.316e-07, 0.3037, -0.9528, 1.316e-07, 0.3037, -0.9528, 1.316e-07, 0.3037, -0.9528, 1.316e-07, 0.3037, -0.9528, 0.0, 0.3037, -0.9528, 0.0, 0.3037, -0.9528, 0.0, 0.3037, -0.9528, 0.0, 0.3037, -0.9528, 0.0, 0.3037, -0.9528, 0.0, 0.3037, -0.9528, 0.0, 0.3037, -0.9528, 0.0, 0.3037, -0.9528, 0.0, 0.3037, -0.9528, 0.0, 0.3037, -0.9528, 0.0, 0.3037, -0.9528, 0.0, 0.3037, -0.9528, 0.0, 0.3037, -0.9528, 0.0, 0.3037, -0.9528, 0.0, 0.3037, -0.9528, 0.0, 0.3037, -0.9528, 1.316e-07, 0.3037, -0.9528, 1.316e-07, 0.3037, -0.9528, 1.316e-07, 0.3037, -0.9528, 1.316e-07, 0.3037, -0.9528, 1.316e-07, 0.3037, -0.9528, 1.316e-07, 0.3037, -0.9528, 0.0, 0.0, -1.0, 0.0, 0.0, -1.0, 0.0, 0.0, -1.0, 0.0, 0.0, -1.0, 0.0, 0.0, -1.0, 0.0, 0.0, -1.0, 0.0, 0.0, -1.0, 0.0, 0.0, -1.0, 0.0, 0.0, -1.0, 0.0, 0.0, -1.0, 0.0, 0.0, -1.0, 0.0, 0.0, -1.0, 0.0, 0.0, -1.0, 0.0, 0.0, -1.0, 0.0, 0.0, -1.0, 0.0, 0.0, -1.0, 0.0, 0.0, -1.0, 0.0, 0.0, -1.0, 0.0, 0.0, -1.0, 0.0, 0.0, -1.0, 0.0, 0.0, -1.0, 0.0, 0.0, -1.0, 0.0, 0.0, -1.0, 0.0, 0.0, -1.0, 0.0, 0.0, -1.0, 0.0, 0.0, -1.0, 0.0, 0.0, -1.0, 0.0, 0.0, -1.0, 0.0, 0.0, -1.0, 0.0, 0.0, -1.0, 0.0, 0.0, -1.0, 0.0, 0.0, -1.0, 0.0, -1.0, -5.071e-06, 0.0, -1.0, -5.071e-06, 0.0, -1.0, -5.071e-06, 0.0, -1.0, -5.071e-06, 0.0, -1.0, -5.071e-06, 0.0, -1.0, -5.071e-06, 0.0, -1.0, -5.03e-06, 0.0, -1.0, -5.03e-06, 0.0, -1.0, -5.03e-06, 0.0, -1.0, -5.03e-06, 0.0, -1.0, -5.452e-06, 0.0, -1.0, -5.452e-06, 0.0, -1.0, -5.452e-06, 0.0, -1.0, -5.452e-06, 0.0, -1.0, -5.493e-06, 0.0, -1.0, -5.493e-06, 0.0, -1.0, -5.184e-06, 0.0, -1.0, -5.071e-06, 0.0, -1.0, -5.071e-06, 0.0, -1.0, -5.184e-06, 0.0, -1.0, -5.184e-06, 0.0, -1.0, -5.184e-06, 0.0, -1.0, -5.282e-06, 0.0, -1.0, -5.282e-06, 0.0, -1.0, -5.282e-06, 0.0, -1.0, -5.282e-06, 0.0, -1.0, -5.38e-06, 0.0, -1.0, -5.38e-06, 0.0, -1.0, -5.38e-06, 0.0, -1.0, -5.38e-06, 0.0, -1.0, -5.282e-06, 0.0, -1.0, -5.282e-06, 0.0, 1.0, 1.635e-06, 0.0, 1.0, 1.635e-06, 0.0, 1.0, 1.635e-06, 0.0, 1.0, 1.635e-06, 0.0, 1.0, 1.635e-06, 0.0, 1.0, 1.635e-06, 0.0, 1.0, 1.907e-06, 0.0, 1.0, 1.907e-06, 0.0, 1.0, 1.907e-06, 0.0, 1.0, 1.907e-06, 1.041e-07, 1.0, 1.635e-06, 1.041e-07, 1.0, 1.635e-06, 1.041e-07, 1.0, 1.635e-06, 1.041e-07, 1.0, 1.635e-06, 1.041e-07, 1.0, 1.362e-06, 1.041e-07, 1.0, 1.362e-06, 0.0, 1.0, 1.635e-06, 0.0, 1.0, 1.635e-06, 5.207e-08, 1.0, 2.18e-06, 5.207e-08, 1.0, 2.18e-06, 5.207e-08, 1.0, 2.18e-06, 5.207e-08, 1.0, 2.18e-06, 5.207e-08, 1.0, 2.725e-06, 5.207e-08, 1.0, 2.725e-06, 5.207e-08, 1.0, 2.725e-06, 5.207e-08, 1.0, 2.725e-06, 5.207e-08, 1.0, 2.725e-06, 5.207e-08, 1.0, 2.725e-06, 5.207e-08, 1.0, 2.725e-06, 5.207e-08, 1.0, 2.725e-06, 5.207e-08, 1.0, 2.18e-06, 5.207e-08, 1.0, 2.18e-06, 0.0, -1.565e-07, 1.0, 0.0, -1.565e-07, 1.0, 0.0, -1.565e-07, 1.0, 0.0, -1.565e-07, 1.0, 1.0, 0.0, 0.0, 1.0, 0.0, 0.0, 1.0, 0.0, 0.0, 1.0, 0.0, 0.0, 0.0, 1.565e-07, -1.0, 0.0, 1.565e-07, -1.0, 0.0, 1.565e-07, -1.0, 0.0, 1.565e-07, -1.0, -1.0, 0.0, 0.0, -1.0, 0.0, 0.0, -1.0, 0.0, 0.0, -1.0, 0.0, 0.0, 0.0, -1.565e-07, 1.0, 0.0, -1.565e-07, 1.0, 0.0, -1.565e-07, 1.0, 0.0, -1.565e-07, 1.0, -1.0, -2.511e-08, 0.0, -1.0, -2.511e-08, 0.0, -1.0, -2.511e-08, 0.0, -1.0, -2.511e-08, 0.0, 0.0, 1.565e-07, -1.0, 0.0, 1.565e-07, -1.0, 0.0, 1.565e-07, -1.0, 0.0, 1.565e-07, -1.0, 1.0, -2.964e-08, 0.0, 1.0, -2.964e-08, 0.0, 1.0, -2.964e-08, 0.0, 1.0, -2.964e-08, 0.0, 0.0, -1.0, 0.0, 0.0, -1.0, 0.0, 0.0, -1.0, 0.0, 0.0, -1.0, 0.0, 0.0, 0.0, 1.0, 0.0, 0.0, 1.0, 0.0, 0.0, 1.0, 0.0, 0.0, 1.0, 0.0, 1.0, 2.255e-07, 0.0, 1.0, 2.255e-07, 0.0, 1.0, 2.255e-07, 0.0, 1.0, 2.255e-07, 0.0, -1.0, -2.255e-07, 0.0, -1.0, -2.255e-07, 0.0, -1.0, -2.255e-07, 0.0, -1.0, -2.255e-07, 0.0, 0.0, 1.0, 0.0, 0.0, 1.0, 0.0, 0.0, 1.0, 0.0, 0.0, 1.0, 0.0, 1.0, 0.0, 0.0, 1.0, 0.0, 0.0, 1.0, 0.0, 0.0, 1.0, 0.0, -1.0, -5.946e-07, 0.0, -1.0, 0.0, 0.0, -1.0, 0.0, 0.0, -1.0, -7.333e-07, 0.0, 1.0, -6.026e-07, 0.0, 1.0, -6.026e-07, 0.0, 1.0, -3.473e-07, 0.0, 1.0, -2.817e-07, 0.0, 0.0, -0.6428, -0.766, 0.0, -0.6428, -0.766, 0.0, -0.6428, -0.766, 0.0, -0.6428, -0.766, -1.0, 0.0, 0.0, -1.0, 0.0, 0.0, -1.0, 0.0, 0.0, -1.0, 0.0, 0.0, 0.0, 0.6428, 0.766, 0.0, 0.6428, 0.766, 0.0, 0.6428, 0.766, 0.0, 0.6428, 0.766, 1.0, 1.265e-06, 0.0, 1.0, 1.265e-06, 0.0, 1.0, 1.265e-06, 0.0, 1.0, 1.265e-06, 0.0, -4.872e-07, -0.6428, -0.766, 2.848e-08, -0.6428, -0.766, 3.851e-07, -0.6428, -0.766, -4.872e-07, -0.6428, -0.766, -1.0, 0.0, 0.0, -1.0, 0.0, 0.0, -1.0, 0.0, 0.0, -1.0, 0.0, 0.0, 4.498e-07, 0.6428, 0.766, 1.696e-07, 0.6428, 0.766, 2.802e-07, 0.6428, 0.766, 4.498e-07, 0.6428, 0.766, 1.0, -9.511e-07, 0.0, 1.0, -2.335e-07, 0.0, 1.0, -7.176e-07, 0.0, 1.0, -9.511e-07, 0.0, 3.851e-07, -0.6428, -0.766, 2.848e-08, -0.6428, -0.766, 9.008e-07, -0.6428, -0.766, 9.008e-07, -0.6428, -0.766, -1.0, 0.0, 0.0, -1.0, 0.0, 0.0, -1.0, 0.0, 0.0, -1.0, 0.0, 0.0, 2.802e-07, 0.6428, 0.766, 1.696e-07, 0.6428, 0.766, 0.0, 0.6428, 0.766, 0.0, 0.6428, 0.766, 1.0, -7.176e-07, 0.0, 1.0, -2.335e-07, 0.0, 1.0, 0.0, 0.0, 1.0, 0.0, 0.0, -0.3015, -0.3015, 0.9045, 0.3015, -0.3015, 0.9045, 0.5774, -0.5773, 0.5774, -0.5774, -0.5773, 0.5773, -0.5773, 0.5774, 0.5774, 0.5773, 0.5774, 0.5774, 0.3015, -0.3015, 0.9045, -2.795e-09, 1.997e-07, 1.0, 0.0, 1.312e-07, 1.0, 0.0, 1.312e-07, 1.0, -4.587e-10, 1.425e-07, 1.0, -0.3015, -0.3015, 0.9045, -0.5774, -0.5773, 0.5773, 0.5774, -0.5773, 0.5774, 0.5773, 0.5774, 0.5774, -0.5773, 0.5774, 0.5774, 0.5773, 0.5774, 0.5774, -0.5773, 0.5774, 0.5774, -0.5773, 0.5774, 0.5774, 0.5773, 0.5774, 0.5774, 0.3015, -0.3015, 0.9045, 0.5773, 0.5774, 0.5774, 0.5773, 0.5774, 0.5774, 0.5774, -0.5773, 0.5774, -0.5773, 0.5774, 0.5774, -0.3015, -0.3015, 0.9045, -0.5774, -0.5773, 0.5773, -0.5773, 0.5774, 0.5774])] * 3)])

# ---- objects
ob_market_stall_1_2 = bpy.data.objects.new('Market_stall_1_2', me_mesh)

# ---- transforms, parenting, visibility, modifiers, constraints
ob_market_stall_1_2.location = (0.0, 0.0, 1.166)
ob_market_stall_1_2.scale = (0.0254, 0.0254, 0.0254)
ob_market_stall_1_2.color = (0.8, 0.8, 0.8, 1.0)
ob_market_stall_1_2.lineart.crease_threshold = 0.0

# ---- collection membership
col_collection.objects.link(ob_market_stall_1_2)

# ---- scene / render settings (as saved in the file)
scene.frame_start = 1; scene.frame_end = 250; scene.frame_set(1)
scene.render.engine = 'BLENDER_EEVEE_NEXT'
scene.render.fps = 30
scene.cycles.use_denoising = False
scene.cycles.samples = 128
scene.cycles.sampling_pattern = 'TABULATED_SOBOL'
scene.cycles.use_adaptive_sampling = False
scene.cycles.use_light_tree = False
scene.view_settings.view_transform = 'Filmic'
bpy.context.view_layer.update()

# ---- added for rendering (the .blend has no active camera and no usable light): camera, sun
cam_auto = bpy.data.cameras.new('AutoCamera')
cam_auto.lens = 50.0
cam_auto.sensor_width = 36.0
cam_auto.clip_end = 1000.0
ob_auto_camera = bpy.data.objects.new('AutoCamera', cam_auto)
scene.collection.objects.link(ob_auto_camera)
ob_auto_camera.location = (3.32471, -3.98966, 3.82529)
ob_auto_camera.rotation_euler = (1.09748, -7.21219e-08, 0.694738)
scene.camera = ob_auto_camera
light_auto_sun = bpy.data.lights.new('AutoSun', 'SUN')
light_auto_sun.energy = 3.0
light_auto_sun.angle = 0.0523599
ob_auto_sun = bpy.data.objects.new('AutoSun', light_auto_sun)
scene.collection.objects.link(ob_auto_sun)
ob_auto_sun.rotation_euler = (0.872665, 0.174533, 0.523599)
bpy.context.view_layer.update()
